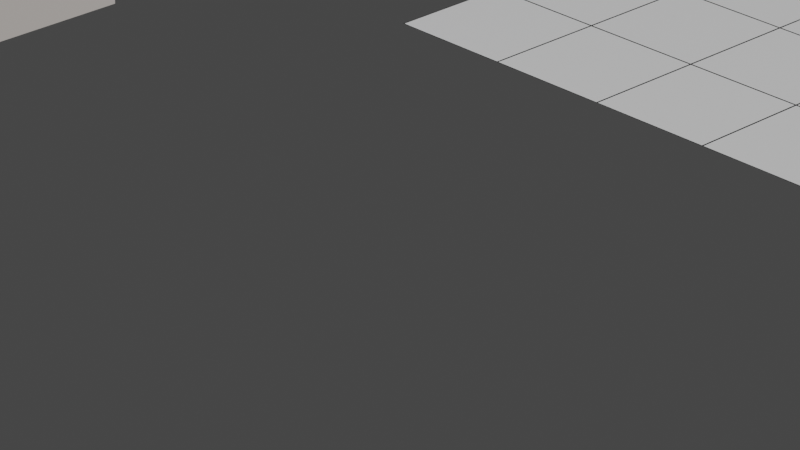 # Source: Structures_1.blend  (saved by Blender 3.5.10; exported with 4.5.12 LTS)
import bpy
from mathutils import Matrix  # noqa: F401  (used for matrix-valued properties, if any)

bpy.ops.wm.read_factory_settings(use_empty=True)
scene = bpy.context.scene
scene.name = 'Scene'

# ---- collections
col_collection = bpy.data.collections.new('Collection'); scene.collection.children.link(col_collection)

# ---- materials (node trees are filled in below, after node groups)
mat_topbottom = bpy.data.materials.new('TopBottom')
mat_topbottom.use_transparent_shadow = False
mat_middle = bpy.data.materials.new('Middle')
mat_middle.use_transparent_shadow = False
mat_frame = bpy.data.materials.new('Frame')
mat_frame.use_transparent_shadow = False
mat_seperator = bpy.data.materials.new('Seperator')
mat_seperator.use_transparent_shadow = False
mat_tile = bpy.data.materials.new('Tile')
mat_tile.use_transparent_shadow = False
mat_door = bpy.data.materials.new('Door')
mat_door.use_transparent_shadow = False
mat_window = bpy.data.materials.new('Window')
mat_window.use_transparent_shadow = False

# ---- material node trees
mat_topbottom.use_nodes = True; mat_topbottom.node_tree.nodes.clear()
_N = mat_topbottom.node_tree.nodes; _L = mat_topbottom.node_tree.links
n0 = _N.new('ShaderNodeBsdfPrincipled'); n0.name = 'Principled BSDF'; n0.location = (10, 300)
n0.distribution = 'GGX'
n0.subsurface_method = 'RANDOM_WALK_SKIN'
n0.inputs[0].default_value = (0.6654, 0.6167, 0.5795, 1.0)
n0.inputs[2].default_value = 1.0
n0.inputs[3].default_value = 1.45
n0.inputs[27].default_value = (0.0, 0.0, 0.0, 1.0)
n0.inputs[28].default_value = 1.0
n1 = _N.new('ShaderNodeOutputMaterial'); n1.name = 'Material Output'; n1.location = (300, 300)
_L.new(n0.outputs[0], n1.inputs[0])
n1.is_active_output = True
mat_middle.use_nodes = True; mat_middle.node_tree.nodes.clear()
_N = mat_middle.node_tree.nodes; _L = mat_middle.node_tree.links
n0 = _N.new('ShaderNodeBsdfPrincipled'); n0.name = 'Principled BSDF'; n0.location = (10, 300)
n0.distribution = 'GGX'
n0.subsurface_method = 'RANDOM_WALK_SKIN'
n0.inputs[0].default_value = (0.1858, 0.2781, 0.3672, 1.0)
n0.inputs[2].default_value = 1.0
n0.inputs[3].default_value = 1.45
n0.inputs[27].default_value = (0.0, 0.0, 0.0, 1.0)
n0.inputs[28].default_value = 1.0
n1 = _N.new('ShaderNodeOutputMaterial'); n1.name = 'Material Output'; n1.location = (300, 300)
_L.new(n0.outputs[0], n1.inputs[0])
n1.is_active_output = True
mat_frame.use_nodes = True; mat_frame.node_tree.nodes.clear()
_N = mat_frame.node_tree.nodes; _L = mat_frame.node_tree.links
n0 = _N.new('ShaderNodeBsdfPrincipled'); n0.name = 'Principled BSDF'; n0.location = (10, 300)
n0.distribution = 'GGX'
n0.subsurface_method = 'RANDOM_WALK_SKIN'
n0.inputs[0].default_value = (0.04203, 0.04203, 0.04203, 1.0)
n0.inputs[3].default_value = 1.45
n0.inputs[27].default_value = (0.0, 0.0, 0.0, 1.0)
n0.inputs[28].default_value = 1.0
n1 = _N.new('ShaderNodeOutputMaterial'); n1.name = 'Material Output'; n1.location = (300, 300)
_L.new(n0.outputs[0], n1.inputs[0])
n1.is_active_output = True
mat_seperator.use_nodes = True; mat_seperator.node_tree.nodes.clear()
_N = mat_seperator.node_tree.nodes; _L = mat_seperator.node_tree.links
n0 = _N.new('ShaderNodeBsdfPrincipled'); n0.name = 'Principled BSDF'; n0.location = (10, 300)
n0.distribution = 'GGX'
n0.subsurface_method = 'RANDOM_WALK_SKIN'
n0.inputs[0].default_value = (0.0, 0.0, 0.0, 1.0)
n0.inputs[2].default_value = 1.0
n0.inputs[3].default_value = 1.45
n0.inputs[11].default_value = 1.01
n0.inputs[13].default_value = 0.0
n0.inputs[27].default_value = (0.0, 0.0, 0.0, 1.0)
n0.inputs[28].default_value = 1.0
n1 = _N.new('ShaderNodeOutputMaterial'); n1.name = 'Material Output'; n1.location = (300, 300)
_L.new(n0.outputs[0], n1.inputs[0])
n1.is_active_output = True
mat_tile.use_nodes = True; mat_tile.node_tree.nodes.clear()
_N = mat_tile.node_tree.nodes; _L = mat_tile.node_tree.links
n0 = _N.new('ShaderNodeBsdfPrincipled'); n0.name = 'Principled BSDF'; n0.location = (10, 300)
n0.distribution = 'GGX'
n0.subsurface_method = 'RANDOM_WALK_SKIN'
n0.inputs[2].default_value = 0.3
n0.inputs[3].default_value = 1.45
n0.inputs[27].default_value = (0.0, 0.0, 0.0, 1.0)
n0.inputs[28].default_value = 1.0
n1 = _N.new('ShaderNodeOutputMaterial'); n1.name = 'Material Output'; n1.location = (300, 300)
_L.new(n0.outputs[0], n1.inputs[0])
n1.is_active_output = True
mat_door.use_nodes = True; mat_door.node_tree.nodes.clear()
_N = mat_door.node_tree.nodes; _L = mat_door.node_tree.links
n0 = _N.new('ShaderNodeBsdfPrincipled'); n0.name = 'Principled BSDF'; n0.location = (10, 300)
n0.distribution = 'GGX'
n0.subsurface_method = 'RANDOM_WALK_SKIN'
n0.inputs[0].default_value = (0.0985, 0.02293, 0.001712, 1.0)
n0.inputs[2].default_value = 0.75
n0.inputs[3].default_value = 1.45
n0.inputs[27].default_value = (0.0, 0.0, 0.0, 1.0)
n0.inputs[28].default_value = 1.0
n1 = _N.new('ShaderNodeOutputMaterial'); n1.name = 'Material Output'; n1.location = (300, 300)
_L.new(n0.outputs[0], n1.inputs[0])
n1.is_active_output = True
mat_window.use_nodes = True; mat_window.node_tree.nodes.clear()
_N = mat_window.node_tree.nodes; _L = mat_window.node_tree.links
n0 = _N.new('ShaderNodeBsdfPrincipled'); n0.name = 'Principled BSDF'; n0.location = (10, 300)
n0.distribution = 'GGX'
n0.subsurface_method = 'RANDOM_WALK_SKIN'
n0.inputs[0].default_value = (0.1661, 0.4767, 1.0, 1.0)
n0.inputs[2].default_value = 0.0
n0.inputs[3].default_value = 1.45
n0.inputs[27].default_value = (0.0, 0.0, 0.0, 1.0)
n0.inputs[28].default_value = 1.0
n1 = _N.new('ShaderNodeOutputMaterial'); n1.name = 'Material Output'; n1.location = (300, 300)
_L.new(n0.outputs[0], n1.inputs[0])
n1.is_active_output = True

# ---- world
world_world = bpy.data.worlds.new('World'); scene.world = world_world
world_world.use_nodes = True; world_world.node_tree.nodes.clear()
_N = world_world.node_tree.nodes; _L = world_world.node_tree.links
n0 = _N.new('ShaderNodeOutputWorld'); n0.name = 'World Output'; n0.location = (300, 300)
n1 = _N.new('ShaderNodeBackground'); n1.name = 'Background'; n1.location = (10, 300)
n1.inputs[0].default_value = (0.05088, 0.05088, 0.05088, 1.0)
_L.new(n1.outputs[0], n0.inputs[0])
n0.is_active_output = True
world_world.color = (0.05088, 0.05088, 0.05088)
world_world.use_sun_shadow = False
world_world.sun_shadow_jitter_overblur = 0.0

# ---- cameras
cam_camera = bpy.data.cameras.new('Camera')
cam_camera.clip_end = 100.0
cam_camera.lens = 137.7
cam_camera.ortho_scale = 7.314

# ---- meshes
me_cube_001 = bpy.data.meshes.new('Cube.001')
me_cube_001.from_pydata([(3.725e-09, -1.5, 0.0), (3.725e-09, -1.5, 4.0), (3.725e-09, 1.5, 0.0), (3.725e-09, 1.5, 4.0), (0.1, -1.5, 0.0), (0.1, -1.5, 4.0), (0.1, 1.5, 0.0), (0.1, 1.5, 4.0), (3.725e-09, -1.5, 1.2), (3.725e-09, 1.5, 1.2), (0.1, 1.5, 1.2), (0.1, -1.5, 1.2), (3.725e-09, -1.5, 3.271), (3.725e-09, 1.5, 3.271), (0.1, 1.5, 3.271), (0.1, -1.5, 3.271), (0.15, 1.5, 1.16), (0.15, 1.5, 0.0), (0.15, -1.5, 0.0), (0.15, 1.5, 4.0), (0.15, -1.5, 4.0), (0.15, -1.5, 1.16), (0.15, 1.5, 3.271), (0.15, -1.5, 3.271)], [], [(12, 1, 3, 13), (13, 3, 7, 14), (6, 10, 16, 17), (15, 5, 1, 12), (2, 6, 4, 0), (7, 3, 1, 5), (4, 11, 8, 0), (10, 11, 21, 16), (2, 9, 10, 6), (0, 8, 9, 2), (11, 15, 12, 8), (10, 14, 15, 11), (9, 13, 14, 10), (8, 12, 13, 9), (22, 19, 20, 23), (17, 16, 21, 18), (14, 7, 19, 22), (11, 4, 18, 21), (4, 6, 17, 18), (15, 14, 22, 23), (5, 15, 23, 20), (7, 5, 20, 19)])
me_cube_001.polygons.foreach_set('material_index', [0, 0, 0, 0, 0, 0, 0, 0, 0, 0, 1, 1, 1, 1, 0, 0, 0, 0, 0, 0, 0, 0])
_uv = me_cube_001.uv_layers.new(name='UVMap')
_uv.uv.foreach_set('vector', [0.5846, 0.0, 0.625, 0.0, 0.625, 0.25, 0.5846, 0.25, 0.5846, 0.25, 0.625, 0.25, 0.625, 0.5, 0.5846, 0.5, 0.375, 0.5, 0.4699, 0.5, 0.4699, 0.5, 0.375, 0.5, 0.5846, 0.75, 0.625, 0.75, 0.625, 1.0, 0.5846, 1.0, 0.125, 0.5, 0.375, 0.5, 0.375, 0.75, 0.125, 0.75, 0.625, 0.5, 0.875, 0.5, 0.875, 0.75, 0.625, 0.75, 0.375, 0.75, 0.4699, 0.75, 0.4699, 1.0, 0.375, 1.0, 0.4699, 0.5, 0.4699, 0.75, 0.4699, 0.75, 0.4699, 0.5, 0.375, 0.25, 0.4699, 0.25, 0.4699, 0.5, 0.375, 0.5, 0.375, 0.0, 0.4699, 0.0, 0.4699, 0.25, 0.375, 0.25, 0.4699, 0.75, 0.5846, 0.75, 0.5846, 1.0, 0.4699, 1.0, 0.4699, 0.5, 0.5846, 0.5, 0.5846, 0.75, 0.4699, 0.75, 0.4699, 0.25, 0.5846, 0.25, 0.5846, 0.5, 0.4699, 0.5, 0.4699, 0.0, 0.5846, 0.0, 0.5846, 0.25, 0.4699, 0.25, 0.5846, 0.5, 0.625, 0.5, 0.625, 0.75, 0.5846, 0.75, 0.375, 0.5, 0.4699, 0.5, 0.4699, 0.75, 0.375, 0.75, 0.5846, 0.5, 0.625, 0.5, 0.625, 0.5, 0.5846, 0.5, 0.4699, 0.75, 0.375, 0.75, 0.375, 0.75, 0.4699, 0.75, 0.375, 0.75, 0.375, 0.5, 0.375, 0.5, 0.375, 0.75, 0.5846, 0.75, 0.5846, 0.5, 0.5846, 0.5, 0.5846, 0.75, 0.625, 0.75, 0.5846, 0.75, 0.5846, 0.75, 0.625, 0.75, 0.625, 0.5, 0.625, 0.75, 0.625, 0.75, 0.625, 0.5])
me_cube_001.materials.append(mat_topbottom)
me_cube_001.materials.append(mat_middle)
me_cube_001.update()
me_cube_004 = bpy.data.meshes.new('Cube.004')
me_cube_004.from_pydata([(0.0, -1.5, 0.0), (0.0, -1.5, 4.0), (0.0, 1.5, 0.0), (0.0, 1.5, 4.0), (0.1, -1.5, 0.0), (0.1, -1.5, 4.0), (0.1, 1.5, 0.0), (0.1, 1.5, 4.0), (0.0, -1.5, 1.2), (0.0, 1.5, 1.2), (0.1, 1.5, 1.2), (0.1, -1.5, 1.2), (0.0, -1.5, 3.271), (0.0, 1.5, 3.271), (0.1, 1.5, 3.271), (0.1, -1.5, 3.271), (0.15, 1.5, 1.16), (0.15, 1.5, 0.0), (0.15, -1.5, 0.0), (0.15, 1.5, 4.0), (0.15, -1.5, 4.0), (0.15, -1.5, 1.16), (0.15, 1.5, 3.271), (0.15, -1.5, 3.271), (0.1, -0.475, 1.2), (0.1, 0.475, 1.2), (0.15, -0.475, 1.16), (0.15, 0.475, 1.16), (0.0, 0.475, 1.2), (0.0, -0.475, 1.2), (0.0, -0.475, 0.0), (0.0, 0.475, 0.0), (0.1, 0.475, 2.05), (0.1, -0.475, 2.05), (0.0, -0.475, 2.05), (0.0, 0.475, 2.05), (0.15, -0.475, 0.0), (0.15, 0.475, 0.0), (0.1, -0.475, 0.0), (0.1, 0.475, 0.0)], [], [(12, 1, 3, 13), (13, 3, 7, 14), (6, 10, 16, 17), (15, 5, 1, 12), (38, 4, 0, 30), (2, 6, 39, 31), (7, 3, 1, 5), (4, 11, 8, 0), (24, 11, 21, 26), (27, 16, 10, 25), (2, 9, 10, 6), (28, 9, 2, 31), (0, 8, 29, 30), (11, 15, 12, 8), (25, 10, 14, 15, 11, 24, 33, 32), (9, 13, 14, 10), (8, 12, 13, 9, 28, 35, 34, 29), (22, 19, 20, 23), (26, 21, 18, 36), (17, 16, 27, 37), (14, 7, 19, 22), (11, 4, 18, 21), (6, 17, 37, 39), (36, 18, 4, 38), (15, 14, 22, 23), (5, 15, 23, 20), (7, 5, 20, 19), (33, 34, 35, 32), (30, 29, 34, 33, 24, 26, 36, 38), (37, 27, 25, 32, 35, 28, 31, 39)])
me_cube_004.polygons.foreach_set('material_index', [0, 0, 0, 0, 0, 0, 0, 0, 0, 0, 0, 0, 0, 1, 1, 1, 1, 0, 0, 0, 0, 0, 0, 0, 0, 0, 0, 10272, 10272, 10272])
_uv = me_cube_004.uv_layers.new(name='UVMap')
_uv.uv.foreach_set('vector', [0.5846, 0.0, 0.625, 0.0, 0.625, 0.25, 0.5846, 0.25, 0.5846, 0.25, 0.625, 0.25, 0.625, 0.5, 0.5846, 0.5, 0.375, 0.5, 0.4699, 0.5, 0.4699, 0.5, 0.375, 0.5, 0.5846, 0.75, 0.625, 0.75, 0.625, 1.0, 0.5846, 1.0, 0.375, 0.6646, 0.375, 0.75, 0.125, 0.75, 0.125, 0.6646, 0.125, 0.5, 0.375, 0.5, 0.375, 0.5854, 0.125, 0.5854, 0.625, 0.5, 0.875, 0.5, 0.875, 0.75, 0.625, 0.75, 0.375, 0.75, 0.4699, 0.75, 0.4699, 1.0, 0.375, 1.0, 0.4699, 0.6646, 0.4699, 0.75, 0.4699, 0.75, 0.4699, 0.6646, 0.4699, 0.5854, 0.4699, 0.5, 0.4699, 0.5, 0.4699, 0.5854, 0.375, 0.25, 0.4699, 0.25, 0.4699, 0.5, 0.375, 0.5, 0.4699, 0.1646, 0.4699, 0.25, 0.375, 0.25, 0.375, 0.1646, 0.375, 0.0, 0.4699, 0.0, 0.4699, 0.08542, 0.375, 0.08542, 0.4699, 0.75, 0.5846, 0.75, 0.5846, 1.0, 0.4699, 1.0, 0.4699, 0.5854, 0.4699, 0.5, 0.5846, 0.5, 0.5846, 0.75, 0.4699, 0.75, 0.4699, 0.6646, 0.517, 0.6646, 0.517, 0.5854, 0.4699, 0.25, 0.5846, 0.25, 0.5846, 0.5, 0.4699, 0.5, 0.4699, 0.0, 0.5846, 0.0, 0.5846, 0.25, 0.4699, 0.25, 0.4699, 0.1646, 0.517, 0.1646, 0.517, 0.08542, 0.4699, 0.08542, 0.5846, 0.5, 0.625, 0.5, 0.625, 0.75, 0.5846, 0.75, 0.4699, 0.6646, 0.4699, 0.75, 0.375, 0.75, 0.375, 0.6646, 0.375, 0.5, 0.4699, 0.5, 0.4699, 0.5854, 0.375, 0.5854, 0.5846, 0.5, 0.625, 0.5, 0.625, 0.5, 0.5846, 0.5, 0.4699, 0.75, 0.375, 0.75, 0.375, 0.75, 0.4699, 0.75, 0.375, 0.5, 0.375, 0.5, 0.375, 0.5854, 0.375, 0.5854, 0.375, 0.6646, 0.375, 0.75, 0.375, 0.75, 0.375, 0.6646, 0.5846, 0.75, 0.5846, 0.5, 0.5846, 0.5, 0.5846, 0.75, 0.625, 0.75, 0.5846, 0.75, 0.5846, 0.75, 0.625, 0.75, 0.625, 0.5, 0.625, 0.75, 0.625, 0.75, 0.625, 0.5, 0.7344, 0.75, 0.75, 0.75, 0.75, 0.5, 0.7344, 0.5, 0.375, 0.875, 0.5213, 0.875, 0.625, 0.875, 0.625, 0.8594, 0.5213, 0.8594, 0.5165, 0.8516, 0.375, 0.8516, 0.375, 0.8594, 0.375, 0.3984, 0.5165, 0.3984, 0.5213, 0.3906, 0.625, 0.3906, 0.625, 0.375, 0.5213, 0.375, 0.375, 0.375, 0.375, 0.3906])
me_cube_004.materials.append(mat_topbottom)
me_cube_004.materials.append(mat_middle)
me_cube_004.update()
me_cube_008 = bpy.data.meshes.new('Cube.008')
me_cube_008.from_pydata([(-0.15, -0.475, -4.768e-06), (-0.15, -0.417, 1.996), (-0.15, 0.475, -4.768e-06), (-0.15, 0.417, 1.996), (0.15, -0.475, -4.768e-06), (0.15, -0.417, 1.996), (0.15, 0.417, 0.003972), (0.15, 0.417, 1.996), (-0.15, -0.417, 0.003972), (-0.15, -0.475, 2.05), (-0.15, 0.475, 2.05), (-0.15, 0.417, 0.003972), (0.15, 0.475, -4.768e-06), (0.15, 0.475, 2.05), (0.15, -0.475, 2.05), (0.15, -0.417, 0.003972)], [], [(2, 10, 13, 12), (4, 14, 9, 0), (13, 10, 9, 14), (1, 8, 0, 9), (3, 1, 9, 10), (11, 3, 10, 2), (6, 11, 2, 12), (7, 6, 12, 13), (5, 7, 13, 14), (15, 5, 14, 4), (8, 15, 4, 0), (11, 6, 7, 3), (1, 3, 7, 5), (8, 1, 5, 15)])
_uv = me_cube_008.uv_layers.new(name='UVMap')
_uv.uv.foreach_set('vector', [0.375, 0.25, 0.625, 0.25, 0.625, 0.5, 0.375, 0.5, 0.375, 0.75, 0.625, 0.75, 0.625, 1.0, 0.375, 1.0, 0.625, 0.5, 0.875, 0.5, 0.875, 0.75, 0.625, 0.75, 0.6179, 0.01525, 0.375, 0.01525, 0.375, 0.0, 0.625, 0.0, 0.6179, 0.2347, 0.6179, 0.01525, 0.625, 0.0, 0.625, 0.25, 0.375, 0.2347, 0.6179, 0.2347, 0.625, 0.25, 0.375, 0.25, 0.375, 0.5153, 0.125, 0.5153, 0.125, 0.5, 0.375, 0.5, 0.6179, 0.5153, 0.375, 0.5153, 0.375, 0.5, 0.625, 0.5, 0.6179, 0.7347, 0.6179, 0.5153, 0.625, 0.5, 0.625, 0.75, 0.375, 0.7347, 0.6179, 0.7347, 0.625, 0.75, 0.375, 0.75, 0.125, 0.7347, 0.375, 0.7347, 0.375, 0.75, 0.125, 0.75, 0.125, 0.5153, 0.375, 0.5153, 0.6179, 0.5153, 0.6179, 0.2347, 0.6179, 0.01525, 0.6179, 0.2347, 0.6179, 0.5153, 0.6179, 0.7347, 0.125, 0.7347, 0.6179, 0.01525, 0.6179, 0.7347, 0.375, 0.7347])
me_cube_008.materials.append(mat_frame)
me_cube_008.update()
me_cube_010 = bpy.data.meshes.new('Cube.010')
me_cube_010.from_pydata([(0.0, -1.5, 0.0), (0.0, -1.5, 4.0), (0.0, 1.5, 0.0), (0.0, 1.5, 4.0), (0.15, -0.4882, 0.7667), (0.1, -1.5, 0.0), (0.1, -1.5, 4.0), (0.1, 1.5, 0.0), (0.15, 0.4882, 0.7667), (0.1, 1.5, 4.0), (0.0, -1.5, 1.2), (0.0, 1.5, 1.2), (0.1, 1.5, 1.2), (0.1, -1.5, 1.2), (0.0, -1.5, 3.271), (0.0, 1.5, 3.271), (0.1, 1.5, 3.271), (0.1, -1.5, 3.271), (0.15, 1.5, 1.16), (0.15, 1.5, 0.0), (0.15, -1.5, 0.0), (0.15, 1.5, 4.0), (0.15, -1.5, 4.0), (0.15, -1.5, 1.16), (0.15, 1.5, 3.271), (0.15, -1.5, 3.271), (0.1, -0.4882, 1.2), (0.1, 0.4882, 1.2), (0.15, -0.4882, 1.16), (0.15, 0.4882, 1.16), (0.0, -0.4882, 0.7667), (0.0, -0.4882, 1.2), (0.0, 0.4882, 1.2), (0.0, 0.4882, 0.7667), (0.1, 0.4882, 2.033), (0.1, -0.4882, 2.033), (0.0, -0.4882, 2.033), (0.0, 0.4882, 2.033)], [], [(14, 1, 3, 15), (15, 3, 9, 16), (7, 12, 18, 19), (17, 6, 1, 14), (2, 7, 5, 0), (9, 3, 1, 6), (5, 13, 10, 0), (26, 13, 23, 28), (29, 18, 12, 27), (2, 11, 12, 7), (32, 11, 2, 0, 10, 31, 30, 33), (13, 17, 14, 10), (12, 16, 17, 13, 26, 35, 34, 27), (11, 15, 16, 12), (10, 14, 15, 11, 32, 37, 36, 31), (24, 21, 22, 25), (28, 23, 20, 19, 18, 29, 8, 4), (16, 9, 21, 24), (13, 5, 20, 23), (5, 7, 19, 20), (17, 16, 24, 25), (6, 17, 25, 22), (9, 6, 22, 21), (8, 29, 27, 34, 37, 32, 33), (28, 4, 30, 31, 36, 35, 26), (8, 33, 30, 4), (37, 34, 35, 36)])
me_cube_010.polygons.foreach_set('material_index', [0, 0, 0, 0, 0, 0, 0, 0, 0, 0, 0, 1, 1, 1, 1, 0, 0, 0, 0, 0, 0, 0, 0, 0, 0, 0, 0])
_uv = me_cube_010.uv_layers.new(name='UVMap')
_uv.uv.foreach_set('vector', [0.5846, 0.0, 0.625, 0.0, 0.625, 0.25, 0.5846, 0.25, 0.5846, 0.25, 0.625, 0.25, 0.625, 0.5, 0.5846, 0.5, 0.375, 0.5, 0.4699, 0.5, 0.4699, 0.5, 0.375, 0.5, 0.5846, 0.75, 0.625, 0.75, 0.625, 1.0, 0.5846, 1.0, 0.125, 0.5, 0.375, 0.5, 0.375, 0.75, 0.125, 0.75, 0.625, 0.5, 0.875, 0.5, 0.875, 0.75, 0.625, 0.75, 0.375, 0.75, 0.4699, 0.75, 0.4699, 1.0, 0.375, 1.0, 0.4699, 0.6657, 0.4699, 0.75, 0.4699, 0.75, 0.4699, 0.6657, 0.4699, 0.5843, 0.4699, 0.5, 0.4699, 0.5, 0.4699, 0.5843, 0.375, 0.25, 0.4699, 0.25, 0.4699, 0.5, 0.375, 0.5, 0.4699, 0.1657, 0.4699, 0.25, 0.375, 0.25, 0.375, 0.0, 0.4699, 0.0, 0.4699, 0.08431, 0.4356, 0.08431, 0.4356, 0.1657, 0.4699, 0.75, 0.5846, 0.75, 0.5846, 1.0, 0.4699, 1.0, 0.4699, 0.5, 0.5846, 0.5, 0.5846, 0.75, 0.4699, 0.75, 0.4699, 0.6657, 0.5161, 0.6657, 0.5161, 0.5843, 0.4699, 0.5843, 0.4699, 0.25, 0.5846, 0.25, 0.5846, 0.5, 0.4699, 0.5, 0.4699, 0.0, 0.5846, 0.0, 0.5846, 0.25, 0.4699, 0.25, 0.4699, 0.1657, 0.5161, 0.1657, 0.5161, 0.08431, 0.4699, 0.08431, 0.5846, 0.5, 0.625, 0.5, 0.625, 0.75, 0.5846, 0.75, 0.4699, 0.6657, 0.4699, 0.75, 0.375, 0.75, 0.375, 0.5, 0.4699, 0.5, 0.4699, 0.5843, 0.4377, 0.5843, 0.4377, 0.6657, 0.5846, 0.5, 0.625, 0.5, 0.625, 0.5, 0.5846, 0.5, 0.4699, 0.75, 0.375, 0.75, 0.375, 0.75, 0.4699, 0.75, 0.375, 0.75, 0.375, 0.5, 0.375, 0.5, 0.375, 0.75, 0.5846, 0.75, 0.5846, 0.5, 0.5846, 0.5, 0.5846, 0.75, 0.625, 0.75, 0.5846, 0.75, 0.5846, 0.75, 0.625, 0.75, 0.625, 0.5, 0.625, 0.75, 0.625, 0.75, 0.625, 0.5, 0.375, 0.5, 0.4526, 0.5, 0.4605, 0.4583, 0.625, 0.4583, 0.625, 0.375, 0.4605, 0.375, 0.375, 0.375, 0.4526, 0.75, 0.375, 0.75, 0.375, 0.875, 0.4605, 0.875, 0.625, 0.875, 0.625, 0.7917, 0.4605, 0.7917, 0.375, 0.5, 0.25, 0.5, 0.25, 0.75, 0.375, 0.75, 0.75, 0.5, 0.6667, 0.5, 0.6667, 0.75, 0.75, 0.75])
me_cube_010.materials.append(mat_topbottom)
me_cube_010.materials.append(mat_middle)
me_cube_010.update()
me_cube_011 = bpy.data.meshes.new('Cube.011')
me_cube_011.from_pydata([(-0.15, -0.4382, 0.8167), (-0.15, -0.4382, 1.983), (-0.15, 0.4382, 0.8167), (-0.15, 0.4382, 1.983), (0.15, -0.4382, 0.8167), (0.15, -0.4382, 1.983), (0.15, 0.4382, 0.8167), (0.15, 0.4382, 1.983), (-0.15, 0.4882, 0.7667), (-0.15, -0.4882, 0.7667), (-0.15, -0.4882, 2.033), (-0.15, 0.4882, 2.033), (0.15, 0.4882, 2.033), (0.15, 0.4882, 0.7667), (0.15, -0.4882, 0.7667), (0.15, -0.4882, 2.033)], [], [(7, 5, 1, 3), (8, 11, 12, 13), (6, 7, 3, 2), (14, 15, 10, 9), (8, 13, 14, 9), (12, 11, 10, 15), (0, 2, 8, 9), (1, 0, 9, 10), (3, 1, 10, 11), (2, 3, 11, 8), (7, 6, 13, 12), (6, 4, 14, 13), (5, 7, 12, 15), (4, 5, 15, 14), (5, 4, 0, 1), (4, 6, 2, 0)])
_uv = me_cube_011.uv_layers.new(name='UVMap')
_uv.uv.foreach_set('vector', [0.6151, 0.5128, 0.6151, 0.7372, 0.6151, 0.0128, 0.6151, 0.2372, 0.375, 0.25, 0.625, 0.25, 0.625, 0.5, 0.375, 0.5, 0.3849, 0.5128, 0.6151, 0.5128, 0.6151, 0.2372, 0.3849, 0.2372, 0.375, 0.75, 0.625, 0.75, 0.625, 1.0, 0.375, 1.0, 0.125, 0.5, 0.375, 0.5, 0.375, 0.75, 0.125, 0.75, 0.625, 0.5, 0.875, 0.5, 0.875, 0.75, 0.625, 0.75, 0.3849, 0.0128, 0.3849, 0.2372, 0.375, 0.25, 0.375, 0.0, 0.6151, 0.0128, 0.3849, 0.0128, 0.375, 0.0, 0.625, 0.0, 0.6151, 0.2372, 0.6151, 0.0128, 0.625, 0.0, 0.625, 0.25, 0.3849, 0.2372, 0.6151, 0.2372, 0.625, 0.25, 0.375, 0.25, 0.6151, 0.5128, 0.3849, 0.5128, 0.375, 0.5, 0.625, 0.5, 0.3849, 0.5128, 0.3849, 0.7372, 0.375, 0.75, 0.375, 0.5, 0.6151, 0.7372, 0.6151, 0.5128, 0.625, 0.5, 0.625, 0.75, 0.3849, 0.7372, 0.6151, 0.7372, 0.625, 0.75, 0.375, 0.75, 0.6151, 0.7372, 0.3849, 0.7372, 0.3849, 0.0128, 0.6151, 0.0128, 0.3849, 0.7372, 0.3849, 0.5128, 0.3849, 0.2372, 0.3849, 0.0128])
me_cube_011.materials.append(mat_frame)
me_cube_011.update()
me_plane_003 = bpy.data.meshes.new('Plane.003')
me_plane_003.from_pydata([(-1.5, -1.5, 0.0), (1.5, -1.5, 0.0), (-1.5, 1.5, 0.0), (1.5, 1.5, 0.0), (-1.5, 0.75, 0.0), (-1.5, 0.0, 0.0), (-1.5, -0.75, 0.0), (-0.75, -1.5, 0.0), (0.0, -1.5, 0.0), (0.75, -1.5, 0.0), (1.5, -0.75, 0.0), (1.5, 0.0, 0.0), (1.5, 0.75, 0.0), (0.75, 1.5, 0.0), (0.0, 1.5, 0.0), (-0.75, 1.5, 0.0), (-0.75, -0.75, 0.0), (-0.75, 0.0, 0.0), (-0.75, 0.75, 0.0), (0.0, -0.75, 0.0), (0.0, 0.0, 0.0), (0.0, 0.75, 0.0), (0.75, -0.75, 0.0), (0.75, 0.0, 0.0), (0.75, 0.75, 0.0), (0.755, 0.755, 0.0), (1.495, 0.755, 0.0), (1.495, 1.495, 0.0), (0.755, 1.495, 0.0), (-1.495, 0.755, 0.0), (-0.755, 0.755, 0.0), (-0.755, 1.495, 0.0), (-1.495, 1.495, 0.0), (-0.745, 0.755, 0.0), (-0.005, 0.755, 0.0), (-0.005, 1.495, 0.0), (-0.745, 1.495, 0.0), (0.005, 0.755, 0.0), (0.745, 0.755, 0.0), (0.745, 1.495, 0.0), (0.005, 1.495, 0.0), (-1.495, -1.495, 0.0), (-0.755, -1.495, 0.0), (-0.755, -0.755, 0.0), (-1.495, -0.755, 0.0), (-1.495, -0.745, 0.0), (-0.755, -0.745, 0.0), (-0.755, -0.005, 0.0), (-1.495, -0.005, 0.0), (-1.495, 0.005, 0.0), (-0.755, 0.005, 0.0), (-0.755, 0.745, 0.0), (-1.495, 0.745, 0.0), (-0.745, -1.495, 0.0), (-0.005, -1.495, 0.0), (-0.005, -0.755, 0.0), (-0.745, -0.755, 0.0), (-0.745, -0.745, 0.0), (-0.005, -0.745, 0.0), (-0.005, -0.005, 0.0), (-0.745, -0.005, 0.0), (-0.745, 0.005, 0.0), (-0.005, 0.005, 0.0), (-0.005, 0.745, 0.0), (-0.745, 0.745, 0.0), (0.005, -1.495, 0.0), (0.745, -1.495, 0.0), (0.745, -0.755, 0.0), (0.005, -0.755, 0.0), (0.005, -0.745, 0.0), (0.745, -0.745, 0.0), (0.745, -0.005, 0.0), (0.005, -0.005, 0.0), (0.005, 0.005, 0.0), (0.745, 0.005, 0.0), (0.745, 0.745, 0.0), (0.005, 0.745, 0.0), (0.755, -1.495, 0.0), (1.495, -1.495, 0.0), (1.495, -0.755, 0.0), (0.755, -0.755, 0.0), (0.755, -0.745, 0.0), (1.495, -0.745, 0.0), (1.495, -0.005, 0.0), (0.755, -0.005, 0.0), (0.755, 0.005, 0.0), (1.495, 0.005, 0.0), (1.495, 0.745, 0.0), (0.755, 0.745, 0.0)], [], [(25, 26, 27, 28), (29, 30, 31, 32), (33, 34, 35, 36), (37, 38, 39, 40), (41, 42, 43, 44), (45, 46, 47, 48), (49, 50, 51, 52), (53, 54, 55, 56), (57, 58, 59, 60), (61, 62, 63, 64), (65, 66, 67, 68), (69, 70, 71, 72), (73, 74, 75, 76), (77, 78, 79, 80), (81, 82, 83, 84), (85, 86, 87, 88), (24, 12, 26, 25), (12, 3, 27, 26), (3, 13, 28, 27), (13, 24, 25, 28), (4, 18, 30, 29), (18, 15, 31, 30), (15, 2, 32, 31), (2, 4, 29, 32), (18, 21, 34, 33), (21, 14, 35, 34), (14, 15, 36, 35), (15, 18, 33, 36), (21, 24, 38, 37), (24, 13, 39, 38), (13, 14, 40, 39), (14, 21, 37, 40), (0, 7, 42, 41), (7, 16, 43, 42), (16, 6, 44, 43), (6, 0, 41, 44), (6, 16, 46, 45), (16, 17, 47, 46), (17, 5, 48, 47), (5, 6, 45, 48), (5, 17, 50, 49), (17, 18, 51, 50), (18, 4, 52, 51), (4, 5, 49, 52), (7, 8, 54, 53), (8, 19, 55, 54), (19, 16, 56, 55), (16, 7, 53, 56), (16, 19, 58, 57), (19, 20, 59, 58), (20, 17, 60, 59), (17, 16, 57, 60), (17, 20, 62, 61), (20, 21, 63, 62), (21, 18, 64, 63), (18, 17, 61, 64), (8, 9, 66, 65), (9, 22, 67, 66), (22, 19, 68, 67), (19, 8, 65, 68), (19, 22, 70, 69), (22, 23, 71, 70), (23, 20, 72, 71), (20, 19, 69, 72), (20, 23, 74, 73), (23, 24, 75, 74), (24, 21, 76, 75), (21, 20, 73, 76), (9, 1, 78, 77), (1, 10, 79, 78), (10, 22, 80, 79), (22, 9, 77, 80), (22, 10, 82, 81), (10, 11, 83, 82), (11, 23, 84, 83), (23, 22, 81, 84), (23, 11, 86, 85), (11, 12, 87, 86), (12, 24, 88, 87), (24, 23, 85, 88)])
me_plane_003.polygons.foreach_set('material_index', [1, 1, 1, 1, 1, 1, 1, 1, 1, 1, 1, 1, 1, 1, 1, 1, 0, 0, 0, 0, 0, 0, 0, 0, 0, 0, 0, 0, 0, 0, 0, 0, 0, 0, 0, 0, 0, 0, 0, 0, 0, 0, 0, 0, 0, 0, 0, 0, 0, 0, 0, 0, 0, 0, 0, 0, 0, 0, 0, 0, 0, 0, 0, 0, 0, 0, 0, 0, 0, 0, 0, 0, 0, 0, 0, 0, 0, 0, 0, 0])
_uv = me_plane_003.uv_layers.new(name='UVMap')
_uv.uv.foreach_set('vector', [0.7517, 0.7517, 0.9983, 0.7517, 0.9983, 0.9983, 0.7517, 0.9983, 0.001667, 0.7517, 0.2483, 0.7517, 0.2483, 0.9983, 0.001667, 0.9983, 0.2517, 0.7517, 0.4983, 0.7517, 0.4983, 0.9983, 0.2517, 0.9983, 0.5017, 0.7517, 0.7483, 0.7517, 0.7483, 0.9983, 0.5017, 0.9983, 0.001667, 0.001667, 0.2483, 0.001667, 0.2483, 0.2483, 0.001667, 0.2483, 0.001667, 0.2517, 0.2483, 0.2517, 0.2483, 0.4983, 0.001667, 0.4983, 0.001667, 0.5017, 0.2483, 0.5017, 0.2483, 0.7483, 0.001667, 0.7483, 0.2517, 0.001667, 0.4983, 0.001667, 0.4983, 0.2483, 0.2517, 0.2483, 0.2517, 0.2517, 0.4983, 0.2517, 0.4983, 0.4983, 0.2517, 0.4983, 0.2517, 0.5017, 0.4983, 0.5017, 0.4983, 0.7483, 0.2517, 0.7483, 0.5017, 0.001667, 0.7483, 0.001667, 0.7483, 0.2483, 0.5017, 0.2483, 0.5017, 0.2517, 0.7483, 0.2517, 0.7483, 0.4983, 0.5017, 0.4983, 0.5017, 0.5017, 0.7483, 0.5017, 0.7483, 0.7483, 0.5017, 0.7483, 0.7517, 0.001667, 0.9983, 0.001667, 0.9983, 0.2483, 0.7517, 0.2483, 0.7517, 0.2517, 0.9983, 0.2517, 0.9983, 0.4983, 0.7517, 0.4983, 0.7517, 0.5017, 0.9983, 0.5017, 0.9983, 0.7483, 0.7517, 0.7483, 0.75, 0.75, 1.0, 0.75, 0.9983, 0.7517, 0.7517, 0.7517, 1.0, 0.75, 1.0, 1.0, 0.9983, 0.9983, 0.9983, 0.7517, 1.0, 1.0, 0.75, 1.0, 0.7517, 0.9983, 0.9983, 0.9983, 0.75, 1.0, 0.75, 0.75, 0.7517, 0.7517, 0.7517, 0.9983, 0.0, 0.75, 0.25, 0.75, 0.2483, 0.7517, 0.001667, 0.7517, 0.25, 0.75, 0.25, 1.0, 0.2483, 0.9983, 0.2483, 0.7517, 0.25, 1.0, 0.0, 1.0, 0.001667, 0.9983, 0.2483, 0.9983, 0.0, 1.0, 0.0, 0.75, 0.001667, 0.7517, 0.001667, 0.9983, 0.25, 0.75, 0.5, 0.75, 0.4983, 0.7517, 0.2517, 0.7517, 0.5, 0.75, 0.5, 1.0, 0.4983, 0.9983, 0.4983, 0.7517, 0.5, 1.0, 0.25, 1.0, 0.2517, 0.9983, 0.4983, 0.9983, 0.25, 1.0, 0.25, 0.75, 0.2517, 0.7517, 0.2517, 0.9983, 0.5, 0.75, 0.75, 0.75, 0.7483, 0.7517, 0.5017, 0.7517, 0.75, 0.75, 0.75, 1.0, 0.7483, 0.9983, 0.7483, 0.7517, 0.75, 1.0, 0.5, 1.0, 0.5017, 0.9983, 0.7483, 0.9983, 0.5, 1.0, 0.5, 0.75, 0.5017, 0.7517, 0.5017, 0.9983, 0.0, 0.0, 0.25, 0.0, 0.2483, 0.001667, 0.001667, 0.001667, 0.25, 0.0, 0.25, 0.25, 0.2483, 0.2483, 0.2483, 0.001667, 0.25, 0.25, 0.0, 0.25, 0.001667, 0.2483, 0.2483, 0.2483, 0.0, 0.25, 0.0, 0.0, 0.001667, 0.001667, 0.001667, 0.2483, 0.0, 0.25, 0.25, 0.25, 0.2483, 0.2517, 0.001667, 0.2517, 0.25, 0.25, 0.25, 0.5, 0.2483, 0.4983, 0.2483, 0.2517, 0.25, 0.5, 0.0, 0.5, 0.001667, 0.4983, 0.2483, 0.4983, 0.0, 0.5, 0.0, 0.25, 0.001667, 0.2517, 0.001667, 0.4983, 0.0, 0.5, 0.25, 0.5, 0.2483, 0.5017, 0.001667, 0.5017, 0.25, 0.5, 0.25, 0.75, 0.2483, 0.7483, 0.2483, 0.5017, 0.25, 0.75, 0.0, 0.75, 0.001667, 0.7483, 0.2483, 0.7483, 0.0, 0.75, 0.0, 0.5, 0.001667, 0.5017, 0.001667, 0.7483, 0.25, 0.0, 0.5, 0.0, 0.4983, 0.001667, 0.2517, 0.001667, 0.5, 0.0, 0.5, 0.25, 0.4983, 0.2483, 0.4983, 0.001667, 0.5, 0.25, 0.25, 0.25, 0.2517, 0.2483, 0.4983, 0.2483, 0.25, 0.25, 0.25, 0.0, 0.2517, 0.001667, 0.2517, 0.2483, 0.25, 0.25, 0.5, 0.25, 0.4983, 0.2517, 0.2517, 0.2517, 0.5, 0.25, 0.5, 0.5, 0.4983, 0.4983, 0.4983, 0.2517, 0.5, 0.5, 0.25, 0.5, 0.2517, 0.4983, 0.4983, 0.4983, 0.25, 0.5, 0.25, 0.25, 0.2517, 0.2517, 0.2517, 0.4983, 0.25, 0.5, 0.5, 0.5, 0.4983, 0.5017, 0.2517, 0.5017, 0.5, 0.5, 0.5, 0.75, 0.4983, 0.7483, 0.4983, 0.5017, 0.5, 0.75, 0.25, 0.75, 0.2517, 0.7483, 0.4983, 0.7483, 0.25, 0.75, 0.25, 0.5, 0.2517, 0.5017, 0.2517, 0.7483, 0.5, 0.0, 0.75, 0.0, 0.7483, 0.001667, 0.5017, 0.001667, 0.75, 0.0, 0.75, 0.25, 0.7483, 0.2483, 0.7483, 0.001667, 0.75, 0.25, 0.5, 0.25, 0.5017, 0.2483, 0.7483, 0.2483, 0.5, 0.25, 0.5, 0.0, 0.5017, 0.001667, 0.5017, 0.2483, 0.5, 0.25, 0.75, 0.25, 0.7483, 0.2517, 0.5017, 0.2517, 0.75, 0.25, 0.75, 0.5, 0.7483, 0.4983, 0.7483, 0.2517, 0.75, 0.5, 0.5, 0.5, 0.5017, 0.4983, 0.7483, 0.4983, 0.5, 0.5, 0.5, 0.25, 0.5017, 0.2517, 0.5017, 0.4983, 0.5, 0.5, 0.75, 0.5, 0.7483, 0.5017, 0.5017, 0.5017, 0.75, 0.5, 0.75, 0.75, 0.7483, 0.7483, 0.7483, 0.5017, 0.75, 0.75, 0.5, 0.75, 0.5017, 0.7483, 0.7483, 0.7483, 0.5, 0.75, 0.5, 0.5, 0.5017, 0.5017, 0.5017, 0.7483, 0.75, 0.0, 1.0, 0.0, 0.9983, 0.001667, 0.7517, 0.001667, 1.0, 0.0, 1.0, 0.25, 0.9983, 0.2483, 0.9983, 0.001667, 1.0, 0.25, 0.75, 0.25, 0.7517, 0.2483, 0.9983, 0.2483, 0.75, 0.25, 0.75, 0.0, 0.7517, 0.001667, 0.7517, 0.2483, 0.75, 0.25, 1.0, 0.25, 0.9983, 0.2517, 0.7517, 0.2517, 1.0, 0.25, 1.0, 0.5, 0.9983, 0.4983, 0.9983, 0.2517, 1.0, 0.5, 0.75, 0.5, 0.7517, 0.4983, 0.9983, 0.4983, 0.75, 0.5, 0.75, 0.25, 0.7517, 0.2517, 0.7517, 0.4983, 0.75, 0.5, 1.0, 0.5, 0.9983, 0.5017, 0.7517, 0.5017, 1.0, 0.5, 1.0, 0.75, 0.9983, 0.7483, 0.9983, 0.5017, 1.0, 0.75, 0.75, 0.75, 0.7517, 0.7483, 0.9983, 0.7483, 0.75, 0.75, 0.75, 0.5, 0.7517, 0.5017, 0.7517, 0.7483])
me_plane_003.materials.append(mat_seperator)
me_plane_003.materials.append(mat_tile)
me_plane_003.update()
me_cube_005 = bpy.data.meshes.new('Cube.005')
me_cube_005.from_pydata([(0.05, 0.6766, 1.073), (0.05, 0.1575, 1.073), (0.05, 0.6766, 1.835), (0.05, 0.1575, 1.835), (0.05, 0.0, 1.992), (0.05, 0.0, 0.0), (0.05, 0.8341, 1.992), (0.05, 0.8341, 0.0), (0.05, 0.0, 1.992), (0.05, 0.0, 0.0), (0.05, 0.8341, 1.992), (0.05, 0.8341, 0.0), (-0.05, 0.1575, 1.835), (-0.05, 0.1575, 1.073), (-0.05, 0.6766, 1.835), (-0.05, 0.6766, 1.073), (0.05, 0.0, 1.992), (0.05, 0.0, 0.0), (0.05, 0.8341, 1.992), (0.05, 0.8341, 0.0), (-0.05, 0.0, 1.992), (-0.05, 0.0, 0.0), (-0.05, 0.8341, 1.992), (-0.05, 0.8341, 0.0), (0.01, 0.1575, 1.835), (0.01, 0.6766, 1.835), (0.01, 0.6766, 1.073), (0.01, 0.1575, 1.073), (0.0, 0.1575, 1.835), (0.0, 0.1575, 1.073), (0.0, 0.6766, 1.073), (0.0, 0.6766, 1.835), (-0.01235, 0.1575, 1.835), (-0.01235, 0.1575, 1.073), (-0.01235, 0.6766, 1.073), (-0.01235, 0.6766, 1.835)], [], [(25, 26, 0, 2), (7, 5, 9, 11), (17, 16, 4, 5), (19, 17, 5, 7), (16, 18, 6, 4), (18, 19, 7, 6), (10, 11, 23, 22), (4, 6, 10, 8), (6, 7, 11, 10), (5, 4, 8, 9), (24, 25, 2, 3), (9, 8, 20, 21), (11, 9, 21, 23), (8, 10, 22, 20), (1, 3, 16, 17), (3, 2, 18, 16), (2, 0, 19, 18), (0, 1, 17, 19), (12, 13, 21, 20), (14, 12, 20, 22), (15, 14, 22, 23), (13, 15, 23, 21), (26, 27, 1, 0), (27, 24, 3, 1), (13, 12, 24, 27), (15, 13, 27, 26), (12, 14, 25, 24), (14, 15, 26, 25), (25, 26, 30, 31), (28, 31, 35, 32), (26, 27, 29, 30), (24, 25, 31, 28), (27, 24, 28, 29), (33, 32, 35, 34), (29, 28, 32, 33), (31, 30, 34, 35), (30, 29, 33, 34), (25, 24, 27, 26)])
me_cube_005.polygons.foreach_set('material_index', [0, 0, 0, 0, 0, 0, 0, 0, 0, 0, 0, 0, 0, 0, 0, 0, 0, 0, 0, 0, 0, 0, 0, 0, 0, 0, 0, 0, 0, 0, 0, 0, 0, 1, 0, 0, 0, 1])
_uv = me_cube_005.uv_layers.new(name='UVMap')
_uv.uv.foreach_set('vector', [0.0, 0.0, 0.0, 0.0, 0.0, 0.0, 0.0, 0.0, 0.0, 0.0, 0.0, 0.0, 0.0, 0.0, 0.0, 0.0, 0.0, 0.0, 0.0, 0.0, 0.0, 0.0, 0.0, 0.0, 0.0, 0.0, 0.0, 0.0, 0.0, 0.0, 0.0, 0.0, 0.0, 0.0, 0.0, 0.0, 0.0, 0.0, 0.0, 0.0, 0.0, 0.0, 0.0, 0.0, 0.0, 0.0, 0.0, 0.0, 0.0, 0.0, 0.0, 0.0, 0.0, 0.0, 0.0, 0.0, 0.0, 0.0, 0.0, 0.0, 0.0, 0.0, 0.0, 0.0, 0.0, 0.0, 0.0, 0.0, 0.0, 0.0, 0.0, 0.0, 0.0, 0.0, 0.0, 0.0, 0.0, 0.0, 0.0, 0.0, 0.0, 0.0, 0.0, 0.0, 0.0, 0.0, 0.0, 0.0, 0.0, 0.0, 0.0, 0.0, 0.0, 0.0, 0.0, 0.0, 0.0, 0.0, 0.0, 0.0, 0.0, 0.0, 0.0, 0.0, 0.0, 0.0, 0.0, 0.0, 0.0, 0.0, 0.0, 0.0, 0.0, 0.0, 0.0, 0.0, 0.0, 0.0, 0.0, 0.0, 0.0, 0.0, 0.0, 0.0, 0.0, 0.0, 0.0, 0.0, 0.0, 0.0, 0.0, 0.0, 0.0, 0.0, 0.0, 0.0, 0.0, 0.0, 0.0, 0.0, 0.0, 0.0, 0.0, 0.0, 0.0, 0.0, 0.0, 0.0, 0.0, 0.0, 0.0, 0.0, 0.0, 0.0, 0.0, 0.0, 0.0, 0.0, 0.0, 0.0, 0.0, 0.0, 0.0, 0.0, 0.0, 0.0, 0.0, 0.0, 0.0, 0.0, 0.0, 0.0, 0.0, 0.0, 0.0, 0.0, 0.0, 0.0, 0.0, 0.0, 0.0, 0.0, 0.0, 0.0, 0.0, 0.0, 0.0, 0.0, 0.0, 0.0, 0.0, 0.0, 0.0, 0.0, 0.0, 0.0, 0.0, 0.0, 0.0, 0.0, 0.0, 0.0, 0.0, 0.0, 0.0, 0.0, 0.0, 0.0, 0.0, 0.0, 0.0, 0.0, 0.0, 0.0, 0.0, 0.0, 0.0, 0.0, 0.0, 0.0, 0.0, 0.0, 0.0, 0.0, 0.0, 0.0, 0.0, 0.0, 0.0, 0.0, 0.0, 0.0, 0.0, 0.0, 0.0, 0.0, 0.0, 0.0, 0.0, 0.0, 0.0, 0.0, 0.0, 0.0, 0.0, 0.0, 0.0, 0.0, 0.0, 0.0, 0.0, 0.0, 0.0, 0.0, 0.0, 0.0, 0.0, 0.0, 0.0, 0.0, 0.0, 0.0, 0.0, 0.0, 0.0, 0.0, 0.0, 0.0, 0.0, 0.0, 0.0, 0.0, 0.0, 0.0, 0.0, 0.0, 0.0, 0.0, 0.0, 0.0, 0.0, 0.0, 0.0, 0.0, 0.0, 0.0, 0.0, 0.0, 0.0, 0.0, 0.0, 0.0, 0.0, 0.0, 0.0, 0.0, 0.0, 0.0, 0.0, 0.0, 0.0, 0.0, 0.0, 0.0])
me_cube_005.materials.append(mat_door)
me_cube_005.materials.append(mat_window)
me_cube_005.update()
me_cube_006 = bpy.data.meshes.new('Cube.006')
me_cube_006.from_pydata([(-0.15, -0.475, -4.768e-06), (-0.15, -0.417, 1.996), (-0.15, 0.475, -4.768e-06), (-0.15, 0.417, 1.996), (0.15, -0.475, -4.768e-06), (0.15, -0.417, 1.996), (0.15, 0.417, 0.003972), (0.15, 0.417, 1.996), (-0.15, -0.417, 0.003972), (-0.15, -0.475, 2.05), (-0.15, 0.475, 2.05), (-0.15, 0.417, 0.003972), (0.15, 0.475, -4.768e-06), (0.15, 0.475, 2.05), (0.15, -0.475, 2.05), (0.15, -0.417, 0.003972)], [], [(2, 10, 13, 12), (4, 14, 9, 0), (13, 10, 9, 14), (1, 8, 0, 9), (3, 1, 9, 10), (11, 3, 10, 2), (6, 11, 2, 12), (7, 6, 12, 13), (5, 7, 13, 14), (15, 5, 14, 4), (8, 15, 4, 0), (11, 6, 7, 3), (1, 3, 7, 5), (8, 1, 5, 15)])
_uv = me_cube_006.uv_layers.new(name='UVMap')
_uv.uv.foreach_set('vector', [0.375, 0.25, 0.625, 0.25, 0.625, 0.5, 0.375, 0.5, 0.375, 0.75, 0.625, 0.75, 0.625, 1.0, 0.375, 1.0, 0.625, 0.5, 0.875, 0.5, 0.875, 0.75, 0.625, 0.75, 0.6179, 0.01525, 0.375, 0.01525, 0.375, 0.0, 0.625, 0.0, 0.6179, 0.2347, 0.6179, 0.01525, 0.625, 0.0, 0.625, 0.25, 0.375, 0.2347, 0.6179, 0.2347, 0.625, 0.25, 0.375, 0.25, 0.375, 0.5153, 0.125, 0.5153, 0.125, 0.5, 0.375, 0.5, 0.6179, 0.5153, 0.375, 0.5153, 0.375, 0.5, 0.625, 0.5, 0.6179, 0.7347, 0.6179, 0.5153, 0.625, 0.5, 0.625, 0.75, 0.375, 0.7347, 0.6179, 0.7347, 0.625, 0.75, 0.375, 0.75, 0.125, 0.7347, 0.375, 0.7347, 0.375, 0.75, 0.125, 0.75, 0.125, 0.5153, 0.375, 0.5153, 0.6179, 0.5153, 0.6179, 0.2347, 0.6179, 0.01525, 0.6179, 0.2347, 0.6179, 0.5153, 0.6179, 0.7347, 0.125, 0.7347, 0.6179, 0.01525, 0.6179, 0.7347, 0.375, 0.7347])
me_cube_006.materials.append(mat_frame)
me_cube_006.update()

# ---- objects
ob_camera = bpy.data.objects.new('Camera', cam_camera)
ob_base_wall = bpy.data.objects.new('BASE WALL', me_cube_001)
ob_door_wall = bpy.data.objects.new('DOOR WALL', me_cube_004)
ob_door_frame = bpy.data.objects.new('DOOR FRAME', me_cube_008)
ob_window_wall = bpy.data.objects.new('WINDOW WALL', me_cube_010)
ob_window_frame = bpy.data.objects.new('WINDOW FRAME', me_cube_011)
ob_floor = bpy.data.objects.new('FLOOR', me_plane_003)
ob_door_frame_002 = bpy.data.objects.new('DOOR FRAME.002', me_cube_005)
ob_door_frame_003 = bpy.data.objects.new('DOOR FRAME.003', me_cube_006)

# ---- transforms, parenting, visibility, modifiers, constraints
ob_camera.location = (13.12, -12.48, 6.685)
ob_camera.rotation_euler = (1.109, 0.0, 0.8149)
ob_camera.lock_rotations_4d = False
ob_camera.empty_display_type = 'ARROWS'
ob_camera.color = (0.0, 0.0, 0.0, 0.0)
ob_camera.display_type = 'WIRE'
ob_camera.lineart.crease_threshold = 0.0
ob_base_wall.location = (0.0, -12.0, 0.0)
ob_door_wall.location = (2.96e-05, -8.0, 4.768e-06)
ob_door_frame.location = (2.96e-05, -8.0, 4.768e-06)
ob_window_wall.location = (1.118e-08, -4.0, 0.0)
ob_window_frame.location = (1.118e-08, -4.0, 0.0)
ob_floor.location = (3.0, 0.0, 0.0)
ob_door_frame_002.location = (-2.959e-05, -0.417, 0.003972)
ob_door_frame_003.location = (0.0, 0.0, 0.0)

# ---- collection membership
col_collection.objects.link(ob_camera)
col_collection.objects.link(ob_base_wall)
col_collection.objects.link(ob_door_wall)
col_collection.objects.link(ob_door_frame)
col_collection.objects.link(ob_window_wall)
col_collection.objects.link(ob_window_frame)
col_collection.objects.link(ob_floor)
col_collection.objects.link(ob_door_frame_002)
col_collection.objects.link(ob_door_frame_003)

# ---- scene / render settings (as saved in the file)
scene.camera = ob_camera
scene.frame_start = 1; scene.frame_end = 250; scene.frame_set(1)
scene.render.engine = 'BLENDER_EEVEE_NEXT'
scene.cycles.sampling_pattern = 'TABULATED_SOBOL'
scene.view_settings.view_transform = 'Filmic'
bpy.context.view_layer.update()

# ---- added for rendering (the .blend has no usable light): sun
light_auto_sun = bpy.data.lights.new('AutoSun', 'SUN')
light_auto_sun.energy = 3.0
light_auto_sun.angle = 0.0523599
ob_auto_sun = bpy.data.objects.new('AutoSun', light_auto_sun)
scene.collection.objects.link(ob_auto_sun)
ob_auto_sun.rotation_euler = (0.872665, 0.174533, 0.523599)
bpy.context.view_layer.update()
